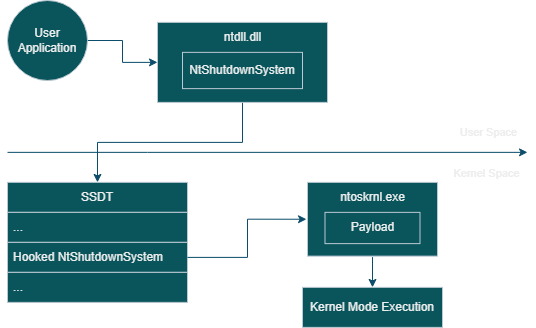

The diagram above was exported from draw.io. Its source (the exported page's mxGraphModel, read from the mxfile embedded in the PNG):
<mxGraphModel dx="1498" dy="732" grid="1" gridSize="9" guides="1" tooltips="1" connect="1" arrows="1" fold="1" page="1" pageScale="1" pageWidth="100" pageHeight="200" background="#FFFFFF" math="0" shadow="0">
  <root>
    <mxCell id="0" />
    <mxCell id="1" parent="0" />
    <mxCell id="vOYTabIMzYXGFq1HzUQt-1" value="" style="endArrow=classic;html=1;rounded=0;labelBackgroundColor=none;fontColor=default;strokeColor=#0B4D6A;" edge="1" parent="1">
      <mxGeometry width="50" height="50" relative="1" as="geometry">
        <mxPoint x="-20" y="187.87" as="sourcePoint" />
        <mxPoint x="500" y="187.87" as="targetPoint" />
        <Array as="points">
          <mxPoint x="120" y="187.87" />
        </Array>
      </mxGeometry>
    </mxCell>
    <mxCell id="vOYTabIMzYXGFq1HzUQt-2" value="User Space" style="edgeLabel;html=1;align=center;verticalAlign=middle;resizable=0;points=[];labelBackgroundColor=none;rounded=0;labelBorderColor=none;fontColor=#EEEEEE;" vertex="1" connectable="0" parent="vOYTabIMzYXGFq1HzUQt-1">
      <mxGeometry x="-0.08" y="1" relative="1" as="geometry">
        <mxPoint x="241" y="-19" as="offset" />
      </mxGeometry>
    </mxCell>
    <mxCell id="vOYTabIMzYXGFq1HzUQt-10" value="Kernel Space" style="edgeLabel;html=1;align=center;verticalAlign=middle;resizable=0;points=[];labelBackgroundColor=none;rounded=0;fontColor=#EEEEEE;" vertex="1" connectable="0" parent="1">
      <mxGeometry x="469.9979310344828" y="207.8699999999999" as="geometry">
        <mxPoint x="-11" y="1" as="offset" />
      </mxGeometry>
    </mxCell>
    <mxCell id="vOYTabIMzYXGFq1HzUQt-30" style="edgeStyle=orthogonalEdgeStyle;rounded=0;orthogonalLoop=1;jettySize=auto;html=1;entryX=0;entryY=0.5;entryDx=0;entryDy=0;labelBackgroundColor=none;fontColor=default;strokeColor=#0B4D6A;" edge="1" parent="1" source="vOYTabIMzYXGFq1HzUQt-11" target="vOYTabIMzYXGFq1HzUQt-12">
      <mxGeometry relative="1" as="geometry" />
    </mxCell>
    <mxCell id="vOYTabIMzYXGFq1HzUQt-11" value="User Application" style="ellipse;whiteSpace=wrap;html=1;aspect=fixed;labelBackgroundColor=none;rounded=0;fillColor=#09555B;strokeColor=#BAC8D3;fontColor=#EEEEEE;" vertex="1" parent="1">
      <mxGeometry x="-20" y="36" width="80" height="80" as="geometry" />
    </mxCell>
    <mxCell id="vOYTabIMzYXGFq1HzUQt-28" style="edgeStyle=orthogonalEdgeStyle;rounded=0;orthogonalLoop=1;jettySize=auto;html=1;entryX=0.5;entryY=0;entryDx=0;entryDy=0;labelBackgroundColor=none;fontColor=default;strokeColor=#0B4D6A;" edge="1" parent="1" source="vOYTabIMzYXGFq1HzUQt-12" target="vOYTabIMzYXGFq1HzUQt-15">
      <mxGeometry relative="1" as="geometry" />
    </mxCell>
    <mxCell id="vOYTabIMzYXGFq1HzUQt-12" value="" style="rounded=0;whiteSpace=wrap;html=1;arcSize=0;labelBackgroundColor=none;fillColor=#09555B;strokeColor=#BAC8D3;fontColor=#EEEEEE;" vertex="1" parent="1">
      <mxGeometry x="130" y="57.870000000000005" width="170" height="80" as="geometry" />
    </mxCell>
    <mxCell id="vOYTabIMzYXGFq1HzUQt-13" value="ntdll.dll" style="text;html=1;align=center;verticalAlign=middle;resizable=0;points=[];autosize=1;strokeColor=none;fillColor=none;labelBackgroundColor=none;rounded=0;fontColor=#EEEEEE;" vertex="1" parent="1">
      <mxGeometry x="185" y="57.870000000000005" width="60" height="30" as="geometry" />
    </mxCell>
    <mxCell id="vOYTabIMzYXGFq1HzUQt-14" value="NtShutdownSystem" style="rounded=0;whiteSpace=wrap;html=1;labelBackgroundColor=none;fillColor=#09555B;strokeColor=#BAC8D3;fontColor=#EEEEEE;" vertex="1" parent="1">
      <mxGeometry x="155" y="87.87" width="120" height="36.25" as="geometry" />
    </mxCell>
    <mxCell id="vOYTabIMzYXGFq1HzUQt-15" value="SSDT" style="swimlane;fontStyle=0;childLayout=stackLayout;horizontal=1;startSize=30;horizontalStack=0;resizeParent=1;resizeParentMax=0;resizeLast=0;collapsible=1;marginBottom=0;whiteSpace=wrap;html=1;labelBackgroundColor=none;rounded=0;fillColor=#09555B;strokeColor=#BAC8D3;fontColor=#EEEEEE;" vertex="1" parent="1">
      <mxGeometry x="-20" y="217.87" width="180" height="120" as="geometry">
        <mxRectangle x="160" y="320" width="70" height="30" as="alternateBounds" />
      </mxGeometry>
    </mxCell>
    <mxCell id="vOYTabIMzYXGFq1HzUQt-16" value="..." style="text;fillColor=#09555B;align=left;verticalAlign=middle;spacingLeft=4;spacingRight=4;overflow=hidden;points=[[0,0.5],[1,0.5]];portConstraint=eastwest;rotatable=0;whiteSpace=wrap;html=1;labelBackgroundColor=none;rounded=0;strokeColor=#BAC8D3;fontColor=#EEEEEE;" vertex="1" parent="vOYTabIMzYXGFq1HzUQt-15">
      <mxGeometry y="30" width="180" height="30" as="geometry" />
    </mxCell>
    <mxCell id="vOYTabIMzYXGFq1HzUQt-17" value="Hooked NtShutdownSystem" style="text;strokeColor=#BAC8D3;fillColor=#09555B;align=left;verticalAlign=middle;spacingLeft=4;spacingRight=4;overflow=hidden;points=[[0,0.5],[1,0.5]];portConstraint=eastwest;rotatable=0;whiteSpace=wrap;html=1;labelBackgroundColor=none;rounded=0;fontColor=#EEEEEE;" vertex="1" parent="vOYTabIMzYXGFq1HzUQt-15">
      <mxGeometry y="60" width="180" height="30" as="geometry" />
    </mxCell>
    <mxCell id="vOYTabIMzYXGFq1HzUQt-18" value="..." style="text;fillColor=#09555B;align=left;verticalAlign=middle;spacingLeft=4;spacingRight=4;overflow=hidden;points=[[0,0.5],[1,0.5]];portConstraint=eastwest;rotatable=0;whiteSpace=wrap;html=1;labelBackgroundColor=none;rounded=0;strokeColor=#BAC8D3;fontColor=#EEEEEE;" vertex="1" parent="vOYTabIMzYXGFq1HzUQt-15">
      <mxGeometry y="90" width="180" height="30" as="geometry" />
    </mxCell>
    <mxCell id="vOYTabIMzYXGFq1HzUQt-33" value="" style="edgeStyle=orthogonalEdgeStyle;rounded=0;orthogonalLoop=1;jettySize=auto;html=1;labelBackgroundColor=none;fontColor=default;strokeColor=#0B4D6A;" edge="1" parent="1" source="vOYTabIMzYXGFq1HzUQt-19" target="vOYTabIMzYXGFq1HzUQt-32">
      <mxGeometry relative="1" as="geometry" />
    </mxCell>
    <mxCell id="vOYTabIMzYXGFq1HzUQt-19" value="" style="rounded=0;whiteSpace=wrap;html=1;arcSize=0;labelBackgroundColor=none;perimeterSpacing=1;glass=0;shadow=0;fillColor=#09555B;strokeColor=#BAC8D3;fontColor=#EEEEEE;" vertex="1" parent="1">
      <mxGeometry x="280" y="217.87" width="130" height="73.75" as="geometry" />
    </mxCell>
    <mxCell id="vOYTabIMzYXGFq1HzUQt-20" value="ntoskrnl.exe" style="text;html=1;align=center;verticalAlign=middle;resizable=0;points=[];autosize=1;strokeColor=none;fillColor=none;labelBackgroundColor=none;rounded=0;fontColor=#EEEEEE;" vertex="1" parent="1">
      <mxGeometry x="300" y="217.87" width="90" height="30" as="geometry" />
    </mxCell>
    <mxCell id="vOYTabIMzYXGFq1HzUQt-21" value="Payload" style="rounded=0;whiteSpace=wrap;html=1;labelBackgroundColor=none;fillColor=#09555B;strokeColor=#BAC8D3;fontColor=#EEEEEE;" vertex="1" parent="1">
      <mxGeometry x="297.5" y="247.87" width="95" height="31.25" as="geometry" />
    </mxCell>
    <mxCell id="vOYTabIMzYXGFq1HzUQt-29" style="edgeStyle=orthogonalEdgeStyle;rounded=0;orthogonalLoop=1;jettySize=auto;html=1;entryX=0;entryY=0.5;entryDx=0;entryDy=0;endArrow=classic;endFill=1;labelBackgroundColor=none;fontColor=default;strokeColor=#0B4D6A;" edge="1" parent="1" source="vOYTabIMzYXGFq1HzUQt-17" target="vOYTabIMzYXGFq1HzUQt-19">
      <mxGeometry relative="1" as="geometry" />
    </mxCell>
    <mxCell id="vOYTabIMzYXGFq1HzUQt-32" value="Kernel Mode Execution" style="rounded=0;whiteSpace=wrap;html=1;labelBackgroundColor=none;fillColor=#09555B;strokeColor=#BAC8D3;fontColor=#EEEEEE;" vertex="1" parent="1">
      <mxGeometry x="275" y="322.87" width="140" height="40" as="geometry" />
    </mxCell>
  </root>
</mxGraphModel>